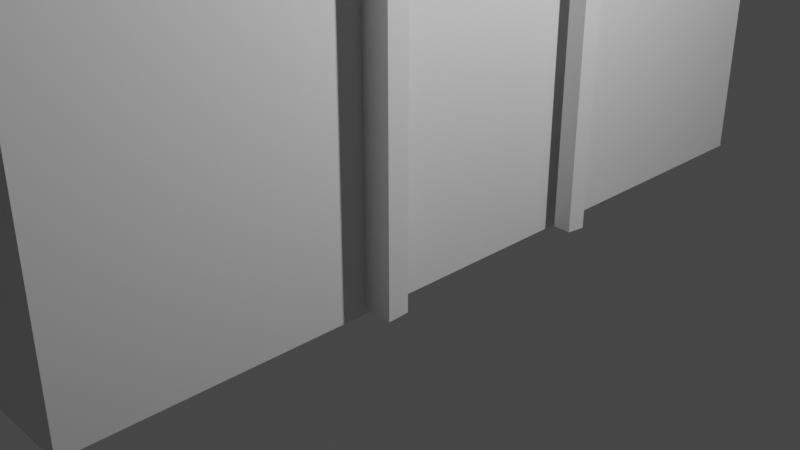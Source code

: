 # Source: PackCasas.blend  (saved by Blender 3.1.7; exported with 4.5.12 LTS)
import bpy
from mathutils import Matrix  # noqa: F401  (used for matrix-valued properties, if any)

bpy.ops.wm.read_factory_settings(use_empty=True)
scene = bpy.context.scene
scene.name = 'Scene'

# ---- collections
col_collection = bpy.data.collections.new('Collection'); scene.collection.children.link(col_collection)

# ---- materials (node trees are filled in below, after node groups)
mat_material = bpy.data.materials.new('Material')
mat_material.alpha_threshold = 0.0
mat_material.use_transparent_shadow = False
mat_material.line_color = (0.0, 0.0, 0.0, 1.0)

# ---- material node trees
mat_material.use_nodes = True; mat_material.node_tree.nodes.clear()
_N = mat_material.node_tree.nodes; _L = mat_material.node_tree.links
n0 = _N.new('ShaderNodeOutputMaterial'); n0.name = 'Material Output'; n0.location = (300, 300)
n1 = _N.new('ShaderNodeBsdfPrincipled'); n1.name = 'Principled BSDF'; n1.location = (10, 300)
n1.distribution = 'GGX'
n1.subsurface_method = 'RANDOM_WALK_SKIN'
n1.inputs[2].default_value = 0.4
n1.inputs[3].default_value = 1.45
n1.inputs[27].default_value = (0.0, 0.0, 0.0, 1.0)
n1.inputs[28].default_value = 1.0
_L.new(n1.outputs[0], n0.inputs[0])
n0.is_active_output = True

# ---- world
world_world = bpy.data.worlds.new('World'); scene.world = world_world
world_world.use_nodes = True; world_world.node_tree.nodes.clear()
_N = world_world.node_tree.nodes; _L = world_world.node_tree.links
n0 = _N.new('ShaderNodeOutputWorld'); n0.name = 'World Output'; n0.location = (300, 300)
n1 = _N.new('ShaderNodeBackground'); n1.name = 'Background'; n1.location = (10, 300)
n1.inputs[0].default_value = (0.05088, 0.05088, 0.05088, 1.0)
_L.new(n1.outputs[0], n0.inputs[0])
n0.is_active_output = True
world_world.color = (0.05088, 0.05088, 0.05088)
world_world.use_sun_shadow = False
world_world.sun_shadow_jitter_overblur = 0.0

# ---- cameras
cam_camera = bpy.data.cameras.new('Camera')
cam_camera.clip_end = 100.0
cam_camera.ortho_scale = 7.314

# ---- lights
light_light = bpy.data.lights.new('Light', 'POINT')
light_light.transmission_factor = 0.0
light_light.energy = 1000.0
light_light.shadow_soft_size = 0.1
light_light.shadow_maximum_resolution = 0.006
light_light.use_absolute_resolution = True

# ---- meshes
me_casasuburbana1 = bpy.data.meshes.new('CasaSuburbana1')
me_casasuburbana1.from_pydata([(1.0, 4.343, 17.07), (1.0, 4.343, -0.1289), (1.0, -4.343, 17.07), (1.0, -4.343, -0.1289), (-4.314, 4.343, 17.07), (-4.314, 4.343, -0.1289), (-4.314, -4.343, 17.07), (-4.314, -4.343, -0.1289), (1.798, -6.363, 17.07), (-4.436, -6.363, 17.07), (1.798, 6.252, 17.07), (-4.436, 6.252, 17.07), (1.798, -0.05524, 25.18), (-16.23, 12.58, -0.5352), (-16.23, -20.77, 16.88), (-16.23, -20.77, -0.5352), (-16.23, 12.58, 16.88), (-4.26, -20.77, -0.5352), (-4.26, -20.77, 16.88), (-4.26, 12.58, -0.5352), (-4.26, 12.58, 16.88), (-17.18, 15.21, 16.88), (-3.317, 15.21, 16.88), (-17.18, -23.39, 16.88), (-3.317, -23.39, 16.88), (-10.25, -4.091, 30.88), (-10.12, -0.05524, 25.18), (-10.12, 6.252, 17.07), (-10.12, -6.363, 17.07), (0.5076, -7.286, 6.726), (-4.344, -7.286, 10.96), (0.5077, -20.68, 6.726), (-4.344, -20.68, 10.96), (-4.354, -7.286, 6.726), (-3.107, -11.23, 6.903), (-4.354, -20.68, 6.726), (-3.107, -11.23, -0.3938), (-3.107, -9.926, -0.3938), (-3.107, -9.926, 6.903), (-1.807, -11.23, -0.3938), (-1.807, -11.23, 6.903), (-1.807, -9.926, -0.3938), (-1.807, -9.926, 6.903), (-3.107, -19.15, 6.903), (-3.107, -19.15, -0.3938), (-3.107, -17.85, -0.3938), (-3.107, -17.85, 6.903), (-1.807, -19.15, -0.3938), (-1.807, -19.15, 6.903), (-1.807, -17.85, -0.3938), (-1.807, -17.85, 6.903), (-4.227, -17.26, 1.196), (-4.227, -17.26, 6.089), (-4.227, -12.36, 1.196), (-4.227, -12.36, 6.089), (-3.889, -17.26, 1.196), (-3.889, -17.26, 6.089), (-3.889, -12.36, 1.196), (-3.889, -12.36, 6.089), (-3.889, -12.77, 5.684), (-3.889, -12.77, 1.601), (-3.889, -16.85, 1.601), (-3.889, -16.85, 5.684), (-4.076, -12.77, 5.684), (-4.076, -12.77, 1.601), (-4.076, -16.85, 1.601), (-4.076, -16.85, 5.684), (1.134, -2.46, 11.34), (1.134, -2.46, 16.23), (1.134, 2.432, 11.34), (1.134, 2.432, 16.23), (1.471, -2.46, 11.34), (1.471, -2.46, 16.23), (1.471, 2.432, 11.34), (1.471, 2.432, 16.23), (1.471, 2.027, 15.83), (1.471, 2.027, 11.75), (1.471, -2.055, 11.75), (1.471, -2.055, 15.83), (1.284, 2.027, 15.83), (1.284, 2.027, 11.75), (1.284, -2.055, 11.75), (1.284, -2.055, 15.83), (1.137, -3.06, 9.305), (1.137, -3.06, 11.3), (1.137, 3.06, 9.305), (1.137, 3.06, 11.3), (2.141, -3.06, 9.305), (3.137, -3.06, 11.3), (2.141, 3.06, 9.305), (3.137, 3.06, 11.3), (1.137, 3.06, 8.547), (1.137, -3.06, 8.547), (2.141, 3.06, 8.547), (2.141, -3.06, 8.547), (1.137, 3.842, 11.3), (1.137, 3.842, 9.305), (1.146, 3.842, 9.305), (2.141, 3.842, 11.3), (1.137, -3.753, 9.305), (1.137, -3.753, 11.3), (2.62, -3.753, 11.3), (1.624, -3.753, 9.305), (0.9695, -1.347, -0.07904), (0.9695, -1.347, 4.814), (0.9695, 1.319, -0.07904), (0.9695, 1.319, 4.814), (1.307, -1.347, -0.07904), (1.307, -1.347, 4.814), (1.307, 1.319, -0.07904), (1.307, 1.319, 4.814), (1.307, 1.098, 4.408), (1.307, 1.098, -0.05482), (1.307, -1.126, -0.06913), (1.307, -1.126, 4.408), (1.12, 1.098, 4.408), (1.12, 1.098, -0.05482), (1.12, -1.126, -0.06913), (1.12, -1.126, 4.408), (1.045, -0.2718, 11.26), (1.045, -0.2718, 15.97), (1.045, 0.2718, 11.26), (1.045, 0.2718, 15.97), (1.361, -0.2718, 11.26), (1.361, -0.2718, 15.97), (1.361, 0.2718, 11.26), (1.361, 0.2718, 15.97), (1.045, 2.356, 13.35), (1.045, -2.356, 13.35), (1.045, 2.356, 13.89), (1.045, -2.356, 13.89), (1.361, 2.356, 13.35), (1.361, -2.356, 13.35), (1.361, 2.356, 13.89), (1.361, -2.356, 13.89), (-4.328, -15.03, 1.318), (-4.328, -15.03, 6.031), (-4.328, -14.48, 1.318), (-4.328, -14.48, 6.031), (-4.012, -15.03, 1.318), (-4.012, -15.03, 6.031), (-4.012, -14.48, 1.318), (-4.012, -14.48, 6.031), (-4.328, -12.4, 3.403), (-4.328, -17.11, 3.403), (-4.328, -12.4, 3.946), (-4.328, -17.11, 3.946), (-4.012, -12.4, 3.403), (-4.012, -17.11, 3.403), (-4.012, -12.4, 3.946), (-4.012, -17.11, 3.946), (-4.227, -18.93, 11.73), (-4.227, -18.93, 15.87), (-4.227, -14.78, 11.73), (-4.227, -14.78, 15.87), (-3.889, -18.93, 11.73), (-3.889, -18.93, 15.87), (-3.889, -14.78, 11.73), (-3.889, -14.78, 15.87), (-3.889, -15.13, 15.53), (-3.889, -15.13, 12.07), (-3.889, -18.58, 12.07), (-3.889, -18.58, 15.53), (-4.076, -15.13, 15.53), (-4.076, -15.13, 12.07), (-4.076, -18.58, 12.07), (-4.076, -18.58, 15.53), (-4.328, -17.04, 11.83), (-4.328, -17.04, 15.82), (-4.328, -16.58, 11.83), (-4.328, -16.58, 15.82), (-4.012, -17.04, 11.83), (-4.012, -17.04, 15.82), (-4.012, -16.58, 11.83), (-4.012, -16.58, 15.82), (-4.328, -14.81, 13.6), (-4.328, -18.8, 13.6), (-4.328, -14.81, 14.06), (-4.328, -18.8, 14.06), (-4.012, -14.81, 13.6), (-4.012, -18.8, 13.6), (-4.012, -14.81, 14.06), (-4.012, -18.8, 14.06), (-4.227, -12.14, 11.73), (-4.227, -12.14, 15.87), (-4.227, -7.993, 11.73), (-4.227, -7.993, 15.87), (-3.889, -12.14, 11.73), (-3.889, -12.14, 15.87), (-3.889, -7.993, 11.73), (-3.889, -7.993, 15.87), (-3.889, -8.337, 15.53), (-3.889, -8.337, 12.07), (-3.889, -11.79, 12.07), (-3.889, -11.79, 15.53), (-4.076, -8.337, 15.53), (-4.076, -8.337, 12.07), (-4.076, -11.79, 12.07), (-4.076, -11.79, 15.53), (-4.328, -10.25, 11.83), (-4.328, -10.25, 15.82), (-4.328, -9.788, 11.83), (-4.328, -9.788, 15.82), (-4.012, -10.25, 11.83), (-4.012, -10.25, 15.82), (-4.012, -9.788, 11.83), (-4.012, -9.788, 15.82), (-4.328, -8.023, 13.6), (-4.328, -12.01, 13.6), (-4.328, -8.023, 14.06), (-4.328, -12.01, 14.06), (-4.012, -8.023, 13.6), (-4.012, -12.01, 13.6), (-4.012, -8.023, 14.06), (-4.012, -12.01, 14.06), (-2.644, -9.857, 19.48), (-2.644, -12.63, 16.17), (-2.644, -19.59, 16.17), (-2.644, -16.82, 19.48), (-2.644, -14.05, 16.17), (-2.644, -7.086, 16.17), (-7.164, -9.857, 19.48), (-7.164, -7.086, 16.17), (-7.164, -12.63, 16.17), (-7.164, -16.82, 19.48), (-7.164, -19.59, 16.17), (-7.164, -14.05, 16.17), (-11.82, 4.329, 22.56), (-11.82, 4.329, 27.61), (-11.82, 6.329, 22.56), (-11.82, 6.329, 27.61), (-9.816, 4.329, 22.56), (-9.816, 4.329, 27.61), (-9.816, 6.329, 22.56), (-9.816, 6.329, 27.61), (-12.22, 3.926, 27.61), (-12.22, 6.732, 27.61), (-9.413, 6.732, 27.61), (-9.413, 3.926, 27.61), (-12.22, 3.926, 29.97), (-12.22, 6.732, 29.97), (-9.413, 6.732, 29.97), (-9.413, 3.926, 29.97)], [], [(0, 4, 11, 10), (3, 2, 6, 7), (5, 1, 3, 7), (1, 0, 2, 3), (5, 4, 0, 1), (12, 26, 28, 8), (6, 2, 8, 9), (4, 6, 9, 11), (2, 0, 10, 8), (13, 16, 20, 19), (10, 27, 26, 12), (8, 28, 27, 10), (19, 20, 18, 17), (17, 18, 14, 15), (18, 20, 22, 24), (23, 24, 25), (14, 18, 24, 23), (20, 16, 21, 22), (16, 14, 23, 21), (29, 30, 32, 31), (24, 22, 25), (22, 21, 25), (12, 8, 10), (31, 32, 35), (33, 30, 29), (31, 35, 33, 29), (36, 34, 38, 37), (37, 38, 42, 41), (41, 42, 40, 39), (39, 40, 34, 36), (37, 41, 39, 36), (42, 38, 34, 40), (44, 43, 46, 45), (45, 46, 50, 49), (49, 50, 48, 47), (47, 48, 43, 44), (45, 49, 47, 44), (50, 46, 43, 48), (53, 54, 58, 57), (55, 57, 60, 61), (55, 56, 52, 51), (53, 57, 55, 51), (58, 54, 52, 56), (59, 62, 66, 63), (58, 56, 62, 59), (57, 58, 59, 60), (56, 55, 61, 62), (60, 59, 63, 64), (62, 61, 65, 66), (61, 60, 64, 65), (69, 70, 74, 73), (71, 73, 76, 77), (71, 72, 68, 67), (69, 73, 71, 67), (74, 70, 68, 72), (75, 78, 82, 79), (74, 72, 78, 75), (73, 74, 75, 76), (72, 71, 77, 78), (76, 75, 79, 80), (78, 77, 81, 82), (77, 76, 80, 81), (90, 89, 97, 98), (89, 90, 88, 87), (87, 83, 92, 94), (90, 86, 84, 88), (91, 93, 94, 92), (85, 89, 93, 91), (89, 87, 94, 93), (96, 95, 98, 97), (89, 85, 96, 97), (86, 90, 98, 95), (102, 101, 100, 99), (83, 87, 102, 99), (88, 84, 100, 101), (87, 88, 101, 102), (105, 106, 110, 109), (217, 219, 218), (107, 108, 104, 103), (110, 106, 104, 108), (111, 114, 118, 115), (110, 108, 114, 111), (109, 110, 111, 112), (108, 107, 113, 114), (112, 111, 115, 116), (114, 113, 117, 118), (121, 122, 126, 125), (125, 126, 124, 123), (123, 124, 120, 119), (129, 130, 134, 133), (133, 134, 132, 131), (131, 132, 128, 127), (137, 138, 142, 141), (141, 142, 140, 139), (139, 140, 136, 135), (145, 146, 150, 149), (149, 150, 148, 147), (147, 148, 144, 143), (153, 154, 158, 157), (155, 157, 160, 161), (155, 156, 152, 151), (153, 157, 155, 151), (158, 154, 152, 156), (159, 162, 166, 163), (158, 156, 162, 159), (157, 158, 159, 160), (156, 155, 161, 162), (160, 159, 163, 164), (162, 161, 165, 166), (161, 160, 164, 165), (169, 170, 174, 173), (173, 174, 172, 171), (171, 172, 168, 167), (177, 178, 182, 181), (181, 182, 180, 179), (179, 180, 176, 175), (185, 186, 190, 189), (187, 189, 192, 193), (187, 188, 184, 183), (185, 189, 187, 183), (190, 186, 184, 188), (191, 194, 198, 195), (190, 188, 194, 191), (189, 190, 191, 192), (188, 187, 193, 194), (192, 191, 195, 196), (194, 193, 197, 198), (193, 192, 196, 197), (201, 202, 206, 205), (205, 206, 204, 203), (203, 204, 200, 199), (209, 210, 214, 213), (213, 214, 212, 211), (211, 212, 208, 207), (216, 220, 215), (215, 221, 223, 216), (217, 225, 226, 219), (216, 223, 222, 220), (219, 226, 224, 218), (218, 224, 225, 217), (220, 222, 221, 215), (229, 230, 234, 233), (233, 234, 232, 231), (231, 232, 228, 227), (229, 233, 231, 227), (234, 230, 236, 237), (238, 237, 241, 242), (232, 234, 237, 238), (230, 228, 235, 236), (228, 232, 238, 235), (241, 240, 239, 242), (235, 238, 242, 239), (237, 236, 240, 241)])
_uv = me_casasuburbana1.uv_layers.new(name='UVMap')
_uv.uv.foreach_set('vector', [0.625, 0.5, 0.625, 0.25, 0.625, 0.25, 0.625, 0.5, 0.375, 0.75, 0.625, 0.75, 0.625, 1.0, 0.375, 1.0, 0.125, 0.5, 0.375, 0.5, 0.375, 0.75, 0.125, 0.75, 0.375, 0.5, 0.625, 0.5, 0.625, 0.75, 0.375, 0.75, 0.375, 0.25, 0.625, 0.25, 0.625, 0.5, 0.375, 0.5, 0.0, 0.0, 0.0, 0.0, 0.0, 0.0, 0.0, 0.0, 0.625, 1.0, 0.625, 0.75, 0.625, 0.75, 0.625, 1.0, 0.625, 0.25, 0.625, 0.0, 0.625, 0.0, 0.625, 0.25, 0.625, 0.75, 0.625, 0.5, 0.625, 0.5, 0.625, 0.75, 0.375, 0.0, 0.625, 0.0, 0.625, 0.25, 0.375, 0.25, 0.0, 0.0, 0.0, 0.0, 0.0, 0.0, 0.0, 0.0, 0.625, 0.75, 0.625, 0.75, 0.625, 0.5, 0.625, 0.5, 0.375, 0.5, 0.625, 0.5, 0.625, 0.75, 0.375, 0.75, 0.375, 0.75, 0.625, 0.75, 0.625, 1.0, 0.375, 1.0, 0.625, 0.75, 0.625, 0.5, 0.625, 0.5, 0.625, 0.75, 0.625, 1.0, 0.625, 0.75, 0.625, 1.0, 0.625, 1.0, 0.625, 0.75, 0.625, 0.75, 0.625, 1.0, 0.625, 0.25, 0.625, 0.0, 0.625, 0.0, 0.625, 0.25, 0.625, 0.5, 0.625, 0.25, 0.625, 0.25, 0.625, 0.5, 0.375, 0.0, 0.625, 0.0, 0.625, 0.25, 0.375, 0.25, 0.625, 0.75, 0.625, 0.5, 0.625, 0.75, 0.625, 0.25, 0.625, 0.0, 0.625, 0.25, 0.0, 0.0, 0.0, 0.0, 0.0, 0.0, 0.375, 0.25, 0.625, 0.5, 0.375, 0.5, 0.375, 0.75, 0.625, 1.0, 0.375, 1.0, 0.125, 0.5, 0.375, 0.5, 0.375, 0.75, 0.125, 0.75, 0.375, 0.0, 0.625, 0.0, 0.625, 0.25, 0.375, 0.25, 0.375, 0.25, 0.625, 0.25, 0.625, 0.5, 0.375, 0.5, 0.375, 0.5, 0.625, 0.5, 0.625, 0.75, 0.375, 0.75, 0.375, 0.75, 0.625, 0.75, 0.625, 1.0, 0.375, 1.0, 0.125, 0.5, 0.375, 0.5, 0.375, 0.75, 0.125, 0.75, 0.625, 0.5, 0.875, 0.5, 0.875, 0.75, 0.625, 0.75, 0.375, 0.0, 0.625, 0.0, 0.625, 0.25, 0.375, 0.25, 0.375, 0.25, 0.625, 0.25, 0.625, 0.5, 0.375, 0.5, 0.375, 0.5, 0.625, 0.5, 0.625, 0.75, 0.375, 0.75, 0.375, 0.75, 0.625, 0.75, 0.625, 1.0, 0.375, 1.0, 0.125, 0.5, 0.375, 0.5, 0.375, 0.75, 0.125, 0.75, 0.625, 0.5, 0.875, 0.5, 0.875, 0.75, 0.625, 0.75, 0.375, 0.25, 0.625, 0.25, 0.625, 0.5, 0.375, 0.5, 0.375, 0.75, 0.375, 0.5, 0.375, 0.5, 0.375, 0.75, 0.375, 0.75, 0.625, 0.75, 0.625, 1.0, 0.375, 1.0, 0.125, 0.5, 0.375, 0.5, 0.375, 0.75, 0.125, 0.75, 0.625, 0.5, 0.875, 0.5, 0.875, 0.75, 0.625, 0.75, 0.625, 0.5, 0.625, 0.75, 0.625, 0.75, 0.625, 0.5, 0.625, 0.5, 0.625, 0.75, 0.625, 0.75, 0.625, 0.5, 0.375, 0.5, 0.625, 0.5, 0.625, 0.5, 0.375, 0.5, 0.625, 0.75, 0.375, 0.75, 0.375, 0.75, 0.625, 0.75, 0.375, 0.5, 0.625, 0.5, 0.625, 0.5, 0.375, 0.5, 0.625, 0.75, 0.375, 0.75, 0.375, 0.75, 0.625, 0.75, 0.375, 0.75, 0.375, 0.5, 0.375, 0.5, 0.375, 0.75, 0.375, 0.25, 0.625, 0.25, 0.625, 0.5, 0.375, 0.5, 0.375, 0.75, 0.375, 0.5, 0.375, 0.5, 0.375, 0.75, 0.375, 0.75, 0.625, 0.75, 0.625, 1.0, 0.375, 1.0, 0.125, 0.5, 0.375, 0.5, 0.375, 0.75, 0.125, 0.75, 0.625, 0.5, 0.875, 0.5, 0.875, 0.75, 0.625, 0.75, 0.625, 0.5, 0.625, 0.75, 0.625, 0.75, 0.625, 0.5, 0.625, 0.5, 0.625, 0.75, 0.625, 0.75, 0.625, 0.5, 0.375, 0.5, 0.625, 0.5, 0.625, 0.5, 0.375, 0.5, 0.625, 0.75, 0.375, 0.75, 0.375, 0.75, 0.625, 0.75, 0.375, 0.5, 0.625, 0.5, 0.625, 0.5, 0.375, 0.5, 0.625, 0.75, 0.375, 0.75, 0.375, 0.75, 0.625, 0.75, 0.375, 0.75, 0.375, 0.5, 0.375, 0.5, 0.375, 0.75, 0.625, 0.5, 0.375, 0.5, 0.375, 0.5, 0.625, 0.5, 0.375, 0.5, 0.625, 0.5, 0.625, 0.75, 0.375, 0.75, 0.375, 0.75, 0.375, 1.0, 0.375, 1.0, 0.375, 0.75, 0.625, 0.5, 0.875, 0.5, 0.875, 0.75, 0.625, 0.75, 0.125, 0.5, 0.375, 0.5, 0.375, 0.75, 0.125, 0.75, 0.375, 0.25, 0.375, 0.5, 0.375, 0.5, 0.375, 0.25, 0.375, 0.5, 0.375, 0.75, 0.375, 0.75, 0.375, 0.5, 0.375, 0.25, 0.625, 0.25, 0.625, 0.5, 0.375, 0.5, 0.375, 0.5, 0.375, 0.25, 0.375, 0.25, 0.375, 0.5, 0.875, 0.5, 0.625, 0.5, 0.625, 0.5, 0.875, 0.5, 0.375, 0.75, 0.625, 0.75, 0.625, 1.0, 0.375, 1.0, 0.375, 1.0, 0.375, 0.75, 0.375, 0.75, 0.375, 1.0, 0.625, 0.75, 0.875, 0.75, 0.875, 0.75, 0.625, 0.75, 0.375, 0.75, 0.625, 0.75, 0.625, 0.75, 0.375, 0.75, 0.375, 0.25, 0.625, 0.25, 0.625, 0.5, 0.375, 0.5, 0.375, 0.75, 0.375, 0.5, 0.375, 0.75, 0.375, 0.75, 0.625, 0.75, 0.625, 1.0, 0.375, 1.0, 0.625, 0.5, 0.875, 0.5, 0.875, 0.75, 0.625, 0.75, 0.625, 0.5, 0.625, 0.75, 0.625, 0.75, 0.625, 0.5, 0.625, 0.5, 0.625, 0.75, 0.625, 0.75, 0.625, 0.5, 0.375, 0.5, 0.625, 0.5, 0.625, 0.5, 0.375, 0.5, 0.625, 0.75, 0.375, 0.75, 0.375, 0.75, 0.625, 0.75, 0.375, 0.5, 0.625, 0.5, 0.625, 0.5, 0.375, 0.5, 0.625, 0.75, 0.375, 0.75, 0.375, 0.75, 0.625, 0.75, 0.375, 0.25, 0.625, 0.25, 0.625, 0.5, 0.375, 0.5, 0.375, 0.5, 0.625, 0.5, 0.625, 0.75, 0.375, 0.75, 0.375, 0.75, 0.625, 0.75, 0.625, 1.0, 0.375, 1.0, 0.375, 0.25, 0.625, 0.25, 0.625, 0.5, 0.375, 0.5, 0.375, 0.5, 0.625, 0.5, 0.625, 0.75, 0.375, 0.75, 0.375, 0.75, 0.625, 0.75, 0.625, 1.0, 0.375, 1.0, 0.375, 0.25, 0.625, 0.25, 0.625, 0.5, 0.375, 0.5, 0.375, 0.5, 0.625, 0.5, 0.625, 0.75, 0.375, 0.75, 0.375, 0.75, 0.625, 0.75, 0.625, 1.0, 0.375, 1.0, 0.375, 0.25, 0.625, 0.25, 0.625, 0.5, 0.375, 0.5, 0.375, 0.5, 0.625, 0.5, 0.625, 0.75, 0.375, 0.75, 0.375, 0.75, 0.625, 0.75, 0.625, 1.0, 0.375, 1.0, 0.375, 0.25, 0.625, 0.25, 0.625, 0.5, 0.375, 0.5, 0.375, 0.75, 0.375, 0.5, 0.375, 0.5, 0.375, 0.75, 0.375, 0.75, 0.625, 0.75, 0.625, 1.0, 0.375, 1.0, 0.125, 0.5, 0.375, 0.5, 0.375, 0.75, 0.125, 0.75, 0.625, 0.5, 0.875, 0.5, 0.875, 0.75, 0.625, 0.75, 0.625, 0.5, 0.625, 0.75, 0.625, 0.75, 0.625, 0.5, 0.625, 0.5, 0.625, 0.75, 0.625, 0.75, 0.625, 0.5, 0.375, 0.5, 0.625, 0.5, 0.625, 0.5, 0.375, 0.5, 0.625, 0.75, 0.375, 0.75, 0.375, 0.75, 0.625, 0.75, 0.375, 0.5, 0.625, 0.5, 0.625, 0.5, 0.375, 0.5, 0.625, 0.75, 0.375, 0.75, 0.375, 0.75, 0.625, 0.75, 0.375, 0.75, 0.375, 0.5, 0.375, 0.5, 0.375, 0.75, 0.375, 0.25, 0.625, 0.25, 0.625, 0.5, 0.375, 0.5, 0.375, 0.5, 0.625, 0.5, 0.625, 0.75, 0.375, 0.75, 0.375, 0.75, 0.625, 0.75, 0.625, 1.0, 0.375, 1.0, 0.375, 0.25, 0.625, 0.25, 0.625, 0.5, 0.375, 0.5, 0.375, 0.5, 0.625, 0.5, 0.625, 0.75, 0.375, 0.75, 0.375, 0.75, 0.625, 0.75, 0.625, 1.0, 0.375, 1.0, 0.375, 0.25, 0.625, 0.25, 0.625, 0.5, 0.375, 0.5, 0.375, 0.75, 0.375, 0.5, 0.375, 0.5, 0.375, 0.75, 0.375, 0.75, 0.625, 0.75, 0.625, 1.0, 0.375, 1.0, 0.125, 0.5, 0.375, 0.5, 0.375, 0.75, 0.125, 0.75, 0.625, 0.5, 0.875, 0.5, 0.875, 0.75, 0.625, 0.75, 0.625, 0.5, 0.625, 0.75, 0.625, 0.75, 0.625, 0.5, 0.625, 0.5, 0.625, 0.75, 0.625, 0.75, 0.625, 0.5, 0.375, 0.5, 0.625, 0.5, 0.625, 0.5, 0.375, 0.5, 0.625, 0.75, 0.375, 0.75, 0.375, 0.75, 0.625, 0.75, 0.375, 0.5, 0.625, 0.5, 0.625, 0.5, 0.375, 0.5, 0.625, 0.75, 0.375, 0.75, 0.375, 0.75, 0.625, 0.75, 0.375, 0.75, 0.375, 0.5, 0.375, 0.5, 0.375, 0.75, 0.375, 0.25, 0.625, 0.25, 0.625, 0.5, 0.375, 0.5, 0.375, 0.5, 0.625, 0.5, 0.625, 0.75, 0.375, 0.75, 0.375, 0.75, 0.625, 0.75, 0.625, 1.0, 0.375, 1.0, 0.375, 0.25, 0.625, 0.25, 0.625, 0.5, 0.375, 0.5, 0.375, 0.5, 0.625, 0.5, 0.625, 0.75, 0.375, 0.75, 0.375, 0.75, 0.625, 0.75, 0.625, 1.0, 0.375, 1.0, 0.375, 0.75, 0.375, 0.5, 0.375, 0.75, 0.375, 0.75, 0.375, 0.75, 0.375, 0.75, 0.375, 0.75, 0.375, 0.75, 0.375, 0.75, 0.375, 0.5, 0.375, 0.5, 0.375, 0.75, 0.375, 0.75, 0.375, 0.5, 0.375, 0.5, 0.375, 0.5, 0.375, 0.5, 0.375, 0.75, 0.375, 0.75, 0.375, 0.75, 0.375, 0.75, 0.375, 0.75, 0.375, 0.75, 0.375, 0.5, 0.375, 0.5, 0.375, 0.75, 0.375, 0.75, 0.375, 0.25, 0.625, 0.25, 0.625, 0.5, 0.375, 0.5, 0.375, 0.5, 0.625, 0.5, 0.625, 0.75, 0.375, 0.75, 0.375, 0.75, 0.625, 0.75, 0.625, 1.0, 0.375, 1.0, 0.125, 0.5, 0.375, 0.5, 0.375, 0.75, 0.125, 0.75, 0.625, 0.5, 0.625, 0.25, 0.625, 0.25, 0.625, 0.5, 0.625, 0.75, 0.625, 0.5, 0.625, 0.5, 0.625, 0.75, 0.625, 0.75, 0.625, 0.5, 0.625, 0.5, 0.625, 0.75, 0.625, 0.25, 0.625, 0.0, 0.625, 0.0, 0.625, 0.25, 0.625, 1.0, 0.625, 0.75, 0.625, 0.75, 0.625, 1.0, 0.625, 0.5, 0.875, 0.5, 0.875, 0.75, 0.625, 0.75, 0.625, 1.0, 0.625, 0.75, 0.625, 0.75, 0.625, 1.0, 0.625, 0.5, 0.625, 0.25, 0.625, 0.25, 0.625, 0.5])
me_casasuburbana1.materials.append(mat_material)
me_casasuburbana1.use_remesh_preserve_volume = False
me_casasuburbana1.use_remesh_preserve_attributes = False
me_casasuburbana1.use_mirror_vertex_groups = False
me_casasuburbana1.update()
me_casasuburbana2 = bpy.data.meshes.new('CasaSuburbana2')
me_casasuburbana2.from_pydata([(-15.14, -43.53, 10.73), (-15.14, -27.45, -0.1474), (-15.14, -27.45, 10.73), (-4.265, -43.53, -0.1474), (-4.265, -43.53, 10.73), (-4.265, -27.45, -0.1474), (-4.265, -27.45, 10.73), (-3.751, -37.36, -0.06174), (-3.751, -37.36, 4.806), (-3.751, -34.17, -0.06174), (-3.751, -34.17, 4.806), (-3.428, -37.36, -0.06174), (-3.428, -37.36, 4.806), (-3.428, -34.17, -0.06174), (-3.428, -34.17, 4.806), (-3.428, -34.4, 4.464), (-3.428, -34.4, -0.05215), (-3.428, -37.13, -0.05864), (-3.428, -37.13, 4.464), (-3.64, -34.4, 4.464), (-3.64, -34.4, -0.05215), (-3.64, -37.13, -0.05864), (-3.64, -37.13, 4.464), (-4.464, -33.03, 3.53), (-4.464, -33.03, 7.986), (-4.464, -28.57, 3.53), (-4.464, -28.57, 7.986), (-3.883, -33.03, 3.53), (-3.883, -33.03, 7.986), (-3.883, -28.57, 3.53), (-3.883, -28.57, 7.986), (-3.883, -28.89, 7.672), (-3.883, -28.89, 3.844), (-3.883, -32.72, 3.844), (-3.883, -32.72, 7.672), (-4.21, -28.89, 7.672), (-4.21, -28.89, 3.844), (-4.21, -32.72, 3.844), (-4.21, -32.72, 7.672), (-15.14, -54.96, -0.1474), (-15.14, -54.96, 10.73), (-4.265, -54.96, 10.73), (-4.265, -54.96, -0.1474), (0.7144, -43.53, 10.73), (0.7144, -43.53, -0.1474), (0.7144, -54.96, 10.73), (0.7144, -54.96, -0.1474), (-4.314, -31.04, 3.714), (-4.314, -31.04, 7.971), (-4.314, -30.56, 3.714), (-4.314, -30.56, 7.971), (-4.033, -31.04, 3.714), (-4.033, -31.04, 7.971), (-4.033, -30.56, 3.714), (-4.033, -30.56, 7.971), (-4.314, -28.67, 5.605), (-4.314, -32.93, 5.605), (-4.314, -28.67, 6.08), (-4.314, -32.93, 6.08), (-4.033, -28.67, 5.605), (-4.033, -32.93, 5.605), (-4.033, -28.67, 6.08), (-4.033, -32.93, 6.08), (-4.464, -42.99, 3.53), (-4.464, -42.99, 7.986), (-4.464, -38.53, 3.53), (-4.464, -38.53, 7.986), (-3.883, -42.99, 3.53), (-3.883, -42.99, 7.986), (-3.883, -38.53, 3.53), (-3.883, -38.53, 7.986), (-3.883, -38.85, 7.672), (-3.883, -38.85, 3.844), (-3.883, -42.67, 3.844), (-3.883, -42.67, 7.672), (-4.21, -38.85, 7.672), (-4.21, -38.85, 3.844), (-4.21, -42.67, 3.844), (-4.21, -42.67, 7.672), (-4.314, -40.99, 3.714), (-4.314, -40.99, 7.971), (-4.314, -40.52, 3.714), (-4.314, -40.52, 7.971), (-4.033, -40.99, 3.714), (-4.033, -40.99, 7.971), (-4.033, -40.52, 3.714), (-4.033, -40.52, 7.971), (-4.314, -38.63, 5.605), (-4.314, -42.88, 5.605), (-4.314, -38.63, 6.08), (-4.314, -42.88, 6.08), (-4.033, -38.63, 5.605), (-4.033, -42.88, 5.605), (-4.033, -38.63, 6.08), (-4.033, -42.88, 6.08), (-15.5, -55.94, 10.73), (-15.5, -26.93, 10.73), (-3.913, -26.93, 10.73), (-3.913, -55.94, 10.73), (-10.87, -55.94, 16.7), (-10.87, -26.93, 16.7), (-8.538, -26.93, 16.7), (-8.538, -55.94, 16.7), (-8.107, -54.54, 12.23), (-8.107, -54.54, 18.11), (-8.107, -52.54, 12.23), (-8.107, -52.54, 18.11), (-6.107, -54.54, 12.23), (-6.107, -54.54, 18.11), (-6.107, -52.54, 12.23), (-6.107, -52.54, 18.11), (-8.415, -54.85, 18.11), (-8.415, -52.23, 18.11), (-5.799, -52.23, 18.11), (-5.799, -54.85, 18.11), (-8.415, -54.85, 20.3), (-8.415, -52.23, 20.3), (-5.799, -52.23, 20.3), (-5.799, -54.85, 20.3), (1.106, -55.91, 10.72), (1.106, -42.72, 10.72), (-8.64, -42.72, 10.72), (-8.64, -49.31, 15.97), (-8.64, -55.91, 10.72), (1.106, -49.31, 15.97), (0.7144, -44.36, 9.187), (0.7144, -44.36, -0.1136), (0.7144, -54.13, 9.187), (0.7144, -54.13, -0.1136), (-1.444, -44.36, 9.187), (-1.444, -44.36, -0.1136), (-1.444, -54.13, 9.187), (-1.444, -54.13, -0.1136)], [], [(1, 2, 6, 5), (5, 6, 4, 3), (2, 0, 95, 96), (27, 28, 24, 23), (9, 10, 14, 13), (14, 12, 18, 15), (11, 12, 8, 7), (30, 28, 34, 31), (14, 10, 8, 12), (15, 18, 22, 19), (13, 14, 15, 16), (12, 11, 17, 18), (25, 26, 30, 29), (25, 29, 27, 23), (16, 15, 19, 20), (18, 17, 21, 22), (30, 26, 24, 28), (31, 34, 38, 35), (29, 30, 31, 32), (28, 27, 33, 34), (27, 29, 32, 33), (32, 31, 35, 36), (34, 33, 37, 38), (33, 32, 36, 37), (42, 41, 40, 39), (4, 41, 45, 43), (46, 44, 126, 128), (41, 42, 46, 45), (3, 4, 43, 44), (49, 50, 54, 53), (53, 54, 52, 51), (51, 52, 48, 47), (57, 58, 62, 61), (61, 62, 60, 59), (59, 60, 56, 55), (67, 68, 64, 63), (70, 68, 74, 71), (65, 66, 70, 69), (65, 69, 67, 63), (70, 66, 64, 68), (71, 74, 78, 75), (69, 70, 71, 72), (68, 67, 73, 74), (67, 69, 72, 73), (72, 71, 75, 76), (74, 73, 77, 78), (73, 72, 76, 77), (81, 82, 86, 85), (85, 86, 84, 83), (83, 84, 80, 79), (81, 85, 83, 79), (86, 82, 80, 84), (89, 90, 94, 93), (93, 94, 92, 91), (91, 92, 88, 87), (89, 93, 91, 87), (94, 90, 88, 92), (98, 97, 101, 102), (6, 2, 96, 97), (4, 6, 97, 98), (101, 100, 99, 102), (95, 98, 102, 99), (97, 96, 100, 101), (105, 106, 110, 109), (109, 110, 108, 107), (107, 108, 104, 103), (105, 109, 107, 103), (108, 110, 113, 114), (111, 114, 118, 115), (106, 104, 111, 112), (104, 108, 114, 111), (110, 106, 112, 113), (117, 116, 115, 118), (113, 112, 116, 117), (114, 113, 117, 118), (122, 124, 120, 121), (120, 124, 119), (123, 119, 124, 122), (45, 46, 128, 127), (43, 45, 127, 125), (44, 43, 125, 126), (130, 129, 131, 132), (127, 128, 132, 131), (125, 127, 131, 129), (126, 125, 129, 130)])
_uv = me_casasuburbana2.uv_layers.new(name='UVMap')
_uv.uv.foreach_set('vector', [0.375, 0.25, 0.625, 0.25, 0.625, 0.5, 0.375, 0.5, 0.375, 0.5, 0.625, 0.5, 0.625, 0.75, 0.375, 0.75, 0.625, 0.25, 0.625, 0.0, 0.625, 0.0, 0.625, 0.25, 0.375, 0.0, 0.625, 0.0, 0.625, 0.25, 0.375, 0.25, 0.375, 0.25, 0.625, 0.25, 0.625, 0.5, 0.375, 0.5, 0.625, 0.5, 0.625, 0.75, 0.625, 0.75, 0.625, 0.5, 0.375, 0.75, 0.625, 0.75, 0.625, 1.0, 0.375, 1.0, 0.625, 0.5, 0.625, 0.75, 0.625, 0.75, 0.625, 0.5, 0.625, 0.5, 0.875, 0.5, 0.875, 0.75, 0.625, 0.75, 0.625, 0.5, 0.625, 0.75, 0.625, 0.75, 0.625, 0.5, 0.375, 0.5, 0.625, 0.5, 0.625, 0.5, 0.375, 0.5, 0.625, 0.75, 0.375, 0.75, 0.375, 0.75, 0.625, 0.75, 0.375, 0.5, 0.625, 0.5, 0.625, 0.75, 0.375, 0.75, 0.375, 0.75, 0.625, 0.75, 0.625, 1.0, 0.375, 1.0, 0.375, 0.5, 0.625, 0.5, 0.625, 0.5, 0.375, 0.5, 0.625, 0.75, 0.375, 0.75, 0.375, 0.75, 0.625, 0.75, 0.625, 0.5, 0.875, 0.5, 0.875, 0.75, 0.625, 0.75, 0.625, 0.5, 0.625, 0.75, 0.625, 0.75, 0.625, 0.5, 0.375, 0.75, 0.625, 0.75, 0.625, 0.75, 0.375, 0.75, 0.625, 0.0, 0.375, 0.0, 0.375, 0.0, 0.625, 0.0, 0.625, 1.0, 0.625, 0.75, 0.625, 0.75, 0.625, 1.0, 0.375, 0.75, 0.625, 0.75, 0.625, 0.75, 0.375, 0.75, 0.625, 0.0, 0.375, 0.0, 0.375, 0.0, 0.625, 0.0, 0.625, 1.0, 0.625, 0.75, 0.625, 0.75, 0.625, 1.0, 0.375, 0.75, 0.625, 0.75, 0.625, 1.0, 0.375, 1.0, 0.625, 0.75, 0.625, 0.75, 0.625, 0.75, 0.625, 0.75, 0.375, 0.75, 0.375, 0.75, 0.375, 0.75, 0.375, 0.75, 0.625, 0.75, 0.375, 0.75, 0.375, 0.75, 0.625, 0.75, 0.375, 0.75, 0.625, 0.75, 0.625, 0.75, 0.375, 0.75, 0.375, 0.25, 0.625, 0.25, 0.625, 0.5, 0.375, 0.5, 0.375, 0.5, 0.625, 0.5, 0.625, 0.75, 0.375, 0.75, 0.375, 0.75, 0.625, 0.75, 0.625, 1.0, 0.375, 1.0, 0.375, 0.25, 0.625, 0.25, 0.625, 0.5, 0.375, 0.5, 0.375, 0.5, 0.625, 0.5, 0.625, 0.75, 0.375, 0.75, 0.375, 0.75, 0.625, 0.75, 0.625, 1.0, 0.375, 1.0, 0.375, 0.0, 0.625, 0.0, 0.625, 0.25, 0.375, 0.25, 0.625, 0.5, 0.625, 0.75, 0.625, 0.75, 0.625, 0.5, 0.375, 0.5, 0.625, 0.5, 0.625, 0.75, 0.375, 0.75, 0.375, 0.75, 0.625, 0.75, 0.625, 1.0, 0.375, 1.0, 0.625, 0.5, 0.875, 0.5, 0.875, 0.75, 0.625, 0.75, 0.625, 0.5, 0.625, 0.75, 0.625, 0.75, 0.625, 0.5, 0.375, 0.75, 0.625, 0.75, 0.625, 0.75, 0.375, 0.75, 0.625, 0.0, 0.375, 0.0, 0.375, 0.0, 0.625, 0.0, 0.625, 1.0, 0.625, 0.75, 0.625, 0.75, 0.625, 1.0, 0.375, 0.75, 0.625, 0.75, 0.625, 0.75, 0.375, 0.75, 0.625, 0.0, 0.375, 0.0, 0.375, 0.0, 0.625, 0.0, 0.625, 1.0, 0.625, 0.75, 0.625, 0.75, 0.625, 1.0, 0.375, 0.25, 0.625, 0.25, 0.625, 0.5, 0.375, 0.5, 0.375, 0.5, 0.625, 0.5, 0.625, 0.75, 0.375, 0.75, 0.375, 0.75, 0.625, 0.75, 0.625, 1.0, 0.375, 1.0, 0.125, 0.5, 0.375, 0.5, 0.375, 0.75, 0.125, 0.75, 0.625, 0.5, 0.875, 0.5, 0.875, 0.75, 0.625, 0.75, 0.375, 0.25, 0.625, 0.25, 0.625, 0.5, 0.375, 0.5, 0.375, 0.5, 0.625, 0.5, 0.625, 0.75, 0.375, 0.75, 0.375, 0.75, 0.625, 0.75, 0.625, 1.0, 0.375, 1.0, 0.125, 0.5, 0.375, 0.5, 0.375, 0.75, 0.125, 0.75, 0.625, 0.5, 0.875, 0.5, 0.875, 0.75, 0.625, 0.75, 0.625, 0.75, 0.625, 0.5, 0.625, 0.5, 0.625, 0.75, 0.625, 0.5, 0.625, 0.25, 0.625, 0.25, 0.625, 0.5, 0.625, 0.75, 0.625, 0.5, 0.625, 0.5, 0.625, 0.75, 0.625, 0.5, 0.875, 0.5, 0.875, 0.75, 0.625, 0.75, 0.875, 0.75, 0.625, 0.75, 0.625, 0.75, 0.875, 0.75, 0.625, 0.5, 0.625, 0.25, 0.625, 0.25, 0.625, 0.5, 0.375, 0.25, 0.625, 0.25, 0.625, 0.5, 0.375, 0.5, 0.375, 0.5, 0.625, 0.5, 0.625, 0.75, 0.375, 0.75, 0.375, 0.75, 0.625, 0.75, 0.625, 1.0, 0.375, 1.0, 0.125, 0.5, 0.375, 0.5, 0.375, 0.75, 0.125, 0.75, 0.625, 0.75, 0.625, 0.5, 0.625, 0.5, 0.625, 0.75, 0.625, 1.0, 0.625, 0.75, 0.625, 0.75, 0.625, 1.0, 0.625, 0.25, 0.625, 0.0, 0.625, 0.0, 0.625, 0.25, 0.625, 1.0, 0.625, 0.75, 0.625, 0.75, 0.625, 1.0, 0.625, 0.5, 0.625, 0.25, 0.625, 0.25, 0.625, 0.5, 0.625, 0.5, 0.875, 0.5, 0.875, 0.75, 0.625, 0.75, 0.625, 0.5, 0.625, 0.25, 0.625, 0.25, 0.625, 0.5, 0.625, 0.75, 0.625, 0.5, 0.625, 0.5, 0.625, 0.75, 0.0, 0.0, 0.0, 0.0, 0.0, 0.0, 0.0, 0.0, 0.375, 0.75, 0.375, 0.75, 0.375, 0.5, 0.0, 0.0, 0.0, 0.0, 0.0, 0.0, 0.0, 0.0, 0.625, 0.75, 0.375, 0.75, 0.375, 0.75, 0.625, 0.75, 0.625, 0.75, 0.625, 0.75, 0.625, 0.75, 0.625, 0.75, 0.375, 0.75, 0.625, 0.75, 0.625, 0.75, 0.375, 0.75, 0.375, 0.75, 0.625, 0.75, 0.625, 0.75, 0.375, 0.75, 0.625, 0.75, 0.375, 0.75, 0.375, 0.75, 0.625, 0.75, 0.625, 0.75, 0.625, 0.75, 0.625, 0.75, 0.625, 0.75, 0.375, 0.75, 0.625, 0.75, 0.625, 0.75, 0.375, 0.75])
me_casasuburbana2.use_remesh_fix_poles = True
me_casasuburbana2.use_remesh_preserve_attributes = False
me_casasuburbana2.update()
me_casasuburbana3 = bpy.data.meshes.new('CasaSuburbana3')
me_casasuburbana3.from_pydata([(-10.77, 27.03, 0.03542), (-10.77, 27.03, 2.035), (-10.77, 48.57, 0.03542), (-10.77, 48.57, 2.035), (10.77, 27.03, 0.03542), (10.77, 27.03, 2.035), (10.77, 48.57, 0.03542), (10.77, 48.57, 2.035), (10.77, 37.8, 0.03542), (10.77, 37.8, 2.035), (0.0, 48.57, 0.03542), (0.0, 48.57, 2.035), (0.0, 27.03, 0.03542), (0.0, 27.03, 2.035), (0.0, 37.8, 2.035), (-10.77, 37.8, 10.9), (-10.77, 48.57, 10.9), (10.77, 37.8, 10.9), (10.77, 27.03, 10.9), (0.0, 27.03, 10.9), (-10.77, 27.03, 10.9), (0.0, 37.8, 10.9), (0.0, 48.57, 10.9), (10.77, 36.67, 2.966), (10.77, 28.16, 2.966), (10.77, 36.67, 9.97), (10.77, 28.16, 9.97), (12.32, 35.34, 2.966), (12.32, 29.48, 2.966), (12.32, 35.34, 9.97), (12.32, 29.48, 9.97), (9.106, 46.84, 1.855), (9.106, 46.84, 11.0), (9.106, 48.22, 1.855), (9.106, 48.22, 11.0), (10.49, 46.84, 1.855), (10.49, 46.84, 11.0), (10.49, 48.22, 1.855), (10.49, 48.22, 11.0), (-12.01, 25.86, 10.9), (-12.01, 25.86, 12.9), (-12.01, 49.78, 10.9), (-12.01, 49.78, 12.9), (11.91, 25.86, 10.9), (11.91, 25.86, 12.9), (11.91, 49.78, 10.9), (11.91, 49.78, 12.9), (-0.04789, 25.86, 17.75), (-0.04789, 49.78, 17.75), (12.2, 30.64, 8.704), (12.2, 30.64, 4.919), (12.2, 34.43, 4.919), (12.2, 34.43, 8.704), (12.51, 30.64, 4.919), (12.51, 30.64, 8.704), (12.51, 34.43, 4.919), (12.51, 34.43, 8.704), (12.51, 34.07, 8.345), (12.51, 34.07, 5.278), (12.51, 31.0, 5.278), (12.51, 31.0, 8.345), (12.16, 32.75, 8.62), (12.16, 32.75, 5.155), (12.16, 32.31, 8.62), (12.16, 32.31, 5.155), (12.49, 32.31, 5.155), (12.49, 32.31, 8.62), (12.49, 32.75, 5.155), (12.49, 32.75, 8.62), (12.16, 30.8, 7.108), (12.16, 34.26, 7.108), (12.16, 30.8, 6.667), (12.16, 34.26, 6.667), (12.49, 34.26, 6.667), (12.49, 30.8, 6.667), (12.49, 34.26, 7.108), (12.49, 30.8, 7.108), (0.07537, 39.52, 8.932), (0.07537, 39.52, 2.008), (0.07537, 43.31, 2.008), (0.07537, 43.31, 8.932), (0.3822, 39.52, 2.008), (0.3822, 39.52, 8.932), (0.3822, 43.31, 2.008), (0.3822, 43.31, 8.932), (0.3822, 42.95, 8.275), (0.3822, 42.95, 2.033), (0.3822, 39.88, 2.033), (0.3822, 39.88, 8.275)], [], [(10, 11, 7, 6), (8, 9, 5, 4), (12, 13, 1, 0), (1, 13, 19, 20), (6, 7, 9, 8), (7, 11, 14, 9), (4, 5, 13, 12), (2, 3, 11, 10), (21, 15, 20, 19), (22, 16, 15, 21), (17, 21, 19, 18), (14, 11, 22, 21), (9, 14, 21, 17), (13, 5, 18, 19), (11, 3, 16, 22), (9, 17, 25, 23), (23, 25, 29, 27), (17, 18, 26, 25), (18, 5, 24, 26), (5, 9, 23, 24), (28, 27, 29, 30), (24, 23, 27, 28), (26, 24, 28, 30), (25, 26, 30, 29), (31, 32, 34, 33), (33, 34, 38, 37), (37, 38, 36, 35), (35, 36, 32, 31), (33, 37, 35, 31), (38, 34, 32, 36), (41, 42, 46, 45), (45, 46, 44, 43), (43, 44, 40, 39), (41, 45, 43, 39), (46, 42, 48), (75, 76, 74, 73), (44, 46, 48, 47), (42, 40, 47, 48), (40, 44, 47), (51, 52, 56, 55), (54, 53, 59, 60), (53, 54, 49, 50), (51, 55, 53, 50), (56, 52, 49, 54), (62, 61, 68, 67), (53, 55, 58, 59), (56, 54, 60, 57), (55, 56, 57, 58), (70, 69, 76, 75), (73, 74, 71, 72), (65, 66, 63, 64), (67, 68, 66, 65), (79, 80, 84, 83), (82, 81, 87, 88), (81, 82, 77, 78), (84, 80, 77, 82), (80, 77, 78, 79), (84, 82, 88, 85), (83, 84, 85, 86), (52, 49, 50, 51)])
_uv = me_casasuburbana3.uv_layers.new(name='UVMap')
_uv.uv.foreach_set('vector', [0.375, 0.375, 0.625, 0.375, 0.625, 0.5, 0.375, 0.5, 0.375, 0.625, 0.625, 0.625, 0.625, 0.75, 0.375, 0.75, 0.375, 0.875, 0.625, 0.875, 0.625, 1.0, 0.375, 1.0, 0.625, 1.0, 0.625, 0.875, 0.625, 0.875, 0.625, 1.0, 0.375, 0.5, 0.625, 0.5, 0.625, 0.625, 0.375, 0.625, 0.625, 0.5, 0.75, 0.5, 0.75, 0.625, 0.625, 0.625, 0.375, 0.75, 0.625, 0.75, 0.625, 0.875, 0.375, 0.875, 0.375, 0.25, 0.625, 0.25, 0.625, 0.375, 0.375, 0.375, 0.75, 0.625, 0.875, 0.625, 0.875, 0.75, 0.75, 0.75, 0.75, 0.5, 0.875, 0.5, 0.875, 0.625, 0.75, 0.625, 0.625, 0.625, 0.75, 0.625, 0.75, 0.75, 0.625, 0.75, 0.75, 0.625, 0.75, 0.5, 0.75, 0.5, 0.75, 0.625, 0.625, 0.625, 0.75, 0.625, 0.75, 0.625, 0.625, 0.625, 0.625, 0.875, 0.625, 0.75, 0.625, 0.75, 0.625, 0.875, 0.625, 0.375, 0.625, 0.25, 0.625, 0.25, 0.625, 0.375, 0.625, 0.625, 0.625, 0.625, 0.625, 0.625, 0.625, 0.625, 0.625, 0.625, 0.625, 0.625, 0.625, 0.625, 0.625, 0.625, 0.625, 0.625, 0.625, 0.75, 0.625, 0.75, 0.625, 0.625, 0.625, 0.75, 0.625, 0.75, 0.625, 0.75, 0.625, 0.75, 0.625, 0.75, 0.625, 0.625, 0.625, 0.625, 0.625, 0.75, 0.625, 0.75, 0.625, 0.625, 0.625, 0.625, 0.625, 0.75, 0.625, 0.75, 0.625, 0.625, 0.625, 0.625, 0.625, 0.75, 0.625, 0.75, 0.625, 0.75, 0.625, 0.75, 0.625, 0.75, 0.625, 0.625, 0.625, 0.75, 0.625, 0.75, 0.625, 0.625, 0.375, 0.0, 0.625, 0.0, 0.625, 0.25, 0.375, 0.25, 0.375, 0.25, 0.625, 0.25, 0.625, 0.5, 0.375, 0.5, 0.375, 0.5, 0.625, 0.5, 0.625, 0.75, 0.375, 0.75, 0.375, 0.75, 0.625, 0.75, 0.625, 1.0, 0.375, 1.0, 0.125, 0.5, 0.375, 0.5, 0.375, 0.75, 0.125, 0.75, 0.625, 0.5, 0.875, 0.5, 0.875, 0.75, 0.625, 0.75, 0.375, 0.25, 0.625, 0.25, 0.625, 0.5, 0.375, 0.5, 0.375, 0.5, 0.625, 0.5, 0.625, 0.75, 0.375, 0.75, 0.375, 0.75, 0.625, 0.75, 0.625, 1.0, 0.375, 1.0, 0.125, 0.5, 0.375, 0.5, 0.375, 0.75, 0.125, 0.75, 0.625, 0.5, 0.625, 0.25, 0.625, 0.5, 0.625, 0.5, 0.875, 0.5, 0.875, 0.75, 0.625, 0.75, 0.625, 0.75, 0.625, 0.5, 0.625, 0.5, 0.625, 0.75, 0.625, 0.25, 0.625, 0.0, 0.625, 0.0, 0.625, 0.25, 0.625, 1.0, 0.625, 0.75, 0.625, 1.0, 0.375, 0.25, 0.625, 0.25, 0.625, 0.5, 0.375, 0.5, 0.625, 0.75, 0.375, 0.75, 0.375, 0.75, 0.625, 0.75, 0.375, 0.75, 0.625, 0.75, 0.625, 1.0, 0.375, 1.0, 0.125, 0.5, 0.375, 0.5, 0.375, 0.75, 0.125, 0.75, 0.625, 0.5, 0.875, 0.5, 0.875, 0.75, 0.625, 0.75, 0.375, 0.25, 0.625, 0.25, 0.625, 0.5, 0.375, 0.5, 0.375, 0.75, 0.375, 0.5, 0.375, 0.5, 0.375, 0.75, 0.625, 0.5, 0.625, 0.75, 0.625, 0.75, 0.625, 0.5, 0.375, 0.5, 0.625, 0.5, 0.625, 0.5, 0.375, 0.5, 0.375, 0.25, 0.625, 0.25, 0.625, 0.5, 0.375, 0.5, 0.125, 0.5, 0.375, 0.5, 0.375, 0.75, 0.125, 0.75, 0.125, 0.5, 0.375, 0.5, 0.375, 0.75, 0.125, 0.75, 0.625, 0.5, 0.875, 0.5, 0.875, 0.75, 0.625, 0.75, 0.375, 0.25, 0.625, 0.25, 0.625, 0.5, 0.375, 0.5, 0.625, 0.75, 0.375, 0.75, 0.375, 0.75, 0.625, 0.75, 0.375, 0.75, 0.625, 0.75, 0.625, 1.0, 0.375, 1.0, 0.625, 0.5, 0.875, 0.5, 0.875, 0.75, 0.625, 0.75, 0.875, 0.5, 0.875, 0.75, 0.375, 1.0, 0.375, 0.25, 0.625, 0.5, 0.625, 0.75, 0.625, 0.75, 0.625, 0.5, 0.375, 0.5, 0.625, 0.5, 0.625, 0.5, 0.375, 0.5, 0.875, 0.5, 0.875, 0.75, 0.375, 1.0, 0.125, 0.5])
_ca = me_casasuburbana3.color_attributes.new('Col', 'BYTE_COLOR', 'CORNER')
_ca.data.foreach_set('color', [1.0, 1.0, 1.0, 1.0, 1.0, 1.0, 1.0, 1.0, 1.0, 1.0, 1.0, 1.0, 1.0, 1.0, 1.0, 1.0, 1.0, 1.0, 1.0, 1.0, 1.0, 1.0, 1.0, 1.0, 1.0, 1.0, 1.0, 1.0, 1.0, 1.0, 1.0, 1.0, 1.0, 1.0, 1.0, 1.0, 1.0, 1.0, 1.0, 1.0, 1.0, 1.0, 1.0, 1.0, 1.0, 1.0, 1.0, 1.0, 1.0, 1.0, 1.0, 1.0, 1.0, 1.0, 1.0, 1.0, 1.0, 1.0, 1.0, 1.0, 0.5972, 0.5333, 0.4342, 1.0, 1.0, 1.0, 1.0, 1.0, 1.0, 1.0, 1.0, 1.0, 1.0, 1.0, 1.0, 1.0, 1.0, 1.0, 1.0, 1.0, 1.0, 1.0, 1.0, 1.0, 1.0, 1.0, 1.0, 1.0, 1.0, 1.0, 1.0, 1.0, 1.0, 1.0, 1.0, 1.0, 1.0, 1.0, 1.0, 1.0, 1.0, 1.0, 1.0, 1.0, 1.0, 1.0, 1.0, 1.0, 1.0, 1.0, 1.0, 1.0, 1.0, 1.0, 1.0, 1.0, 1.0, 1.0, 1.0, 1.0, 1.0, 1.0, 1.0, 1.0, 1.0, 1.0, 1.0, 1.0, 1.0, 1.0, 1.0, 1.0, 1.0, 1.0, 1.0, 1.0, 0.5972, 0.5333, 0.4342, 1.0, 1.0, 1.0, 1.0, 1.0, 1.0, 1.0, 1.0, 1.0, 0.9823, 0.9823, 0.9734, 1.0, 1.0, 1.0, 1.0, 1.0, 1.0, 1.0, 1.0, 1.0, 1.0, 1.0, 1.0, 1.0, 1.0, 1.0, 1.0, 1.0, 1.0, 1.0, 1.0, 1.0, 1.0, 1.0, 1.0, 1.0, 1.0, 1.0, 1.0, 1.0, 1.0, 1.0, 1.0, 1.0, 1.0, 1.0, 1.0, 1.0, 1.0, 1.0, 1.0, 1.0, 1.0, 1.0, 1.0, 1.0, 1.0, 1.0, 1.0, 1.0, 1.0, 1.0, 1.0, 1.0, 1.0, 1.0, 1.0, 1.0, 1.0, 1.0, 1.0, 1.0, 1.0, 1.0, 1.0, 1.0, 1.0, 1.0, 1.0, 1.0, 1.0, 1.0, 1.0, 1.0, 1.0, 1.0, 1.0, 1.0, 1.0, 1.0, 1.0, 1.0, 0.9823, 0.9823, 0.9734, 1.0, 1.0, 1.0, 1.0, 1.0, 1.0, 1.0, 1.0, 1.0, 1.0, 1.0, 1.0, 1.0, 1.0, 1.0, 1.0, 1.0, 1.0, 1.0, 1.0, 1.0, 1.0, 1.0, 1.0, 1.0, 1.0, 1.0, 1.0, 1.0, 1.0, 1.0, 1.0, 1.0, 1.0, 1.0, 1.0, 1.0, 1.0, 1.0, 1.0, 1.0, 1.0, 1.0, 1.0, 1.0, 1.0, 1.0, 1.0, 1.0, 1.0, 1.0, 1.0, 1.0, 1.0, 1.0, 1.0, 1.0, 1.0, 1.0, 1.0, 1.0, 1.0, 1.0, 1.0, 1.0, 1.0, 1.0, 1.0, 1.0, 1.0, 1.0, 1.0, 1.0, 1.0, 1.0, 1.0, 1.0, 1.0, 1.0, 1.0, 1.0, 1.0, 1.0, 1.0, 1.0, 1.0, 1.0, 1.0, 1.0, 1.0, 1.0, 1.0, 1.0, 1.0, 1.0, 1.0, 1.0, 1.0, 1.0, 1.0, 1.0, 1.0, 1.0, 1.0, 1.0, 1.0, 1.0, 1.0, 1.0, 1.0, 1.0, 1.0, 1.0, 1.0, 1.0, 1.0, 1.0, 1.0, 1.0, 1.0, 1.0, 1.0, 1.0, 1.0, 1.0, 1.0, 1.0, 1.0, 1.0, 1.0, 1.0, 1.0, 1.0, 1.0, 1.0, 1.0, 1.0, 1.0, 1.0, 1.0, 1.0, 1.0, 1.0, 1.0, 1.0, 1.0, 1.0, 1.0, 1.0, 1.0, 1.0, 1.0, 1.0, 1.0, 1.0, 1.0, 1.0, 1.0, 1.0, 1.0, 1.0, 1.0, 1.0, 1.0, 1.0, 1.0, 1.0, 1.0, 1.0, 1.0, 1.0, 1.0, 1.0, 1.0, 1.0, 1.0, 1.0, 1.0, 1.0, 1.0, 1.0, 1.0, 1.0, 1.0, 1.0, 1.0, 1.0, 1.0, 1.0, 1.0, 1.0, 1.0, 1.0, 1.0, 1.0, 1.0, 1.0, 1.0, 1.0, 1.0, 1.0, 1.0, 1.0, 1.0, 1.0, 1.0, 1.0, 1.0, 1.0, 1.0, 1.0, 1.0, 1.0, 1.0, 1.0, 1.0, 1.0, 1.0, 1.0, 1.0, 1.0, 1.0, 1.0, 1.0, 1.0, 1.0, 1.0, 1.0, 1.0, 1.0, 1.0, 1.0, 1.0, 1.0, 1.0, 1.0, 1.0, 1.0, 1.0, 1.0, 1.0, 1.0, 1.0, 1.0, 1.0, 0.2874, 0.1845, 0.03955, 1.0, 0.2918, 0.1845, 0.04231, 1.0, 0.2874, 0.1812, 0.0382, 1.0, 0.2874, 0.1812, 0.0382, 1.0, 0.2874, 0.1812, 0.0382, 1.0, 0.2874, 0.1812, 0.0382, 1.0, 0.2307, 0.1384, 0.03071, 1.0, 0.2789, 0.1746, 0.03689, 1.0, 0.2789, 0.1746, 0.03689, 1.0, 0.2307, 0.1384, 0.03071, 1.0, 0.2874, 0.1812, 0.0382, 1.0, 0.2874, 0.1812, 0.03955, 1.0, 0.2874, 0.1845, 0.03955, 1.0, 0.2874, 0.1812, 0.0382, 1.0, 0.2789, 0.1746, 0.03689, 1.0, 0.2874, 0.1812, 0.03955, 1.0, 0.2874, 0.1812, 0.0382, 1.0, 0.2918, 0.1845, 0.04231, 1.0, 0.2874, 0.1812, 0.0382, 1.0, 0.02732, 0.0137, 0.01096, 1.0, 0.03071, 0.01681, 0.01444, 1.0, 0.02416, 0.01033, 0.008023, 1.0, 0.02416, 0.01033, 0.008023, 1.0, 0.2307, 0.1384, 0.03071, 1.0, 0.2874, 0.1812, 0.0382, 1.0, 0.2874, 0.1812, 0.0382, 1.0, 0.2874, 0.1812, 0.0382, 1.0, 0.2918, 0.1845, 0.04231, 1.0, 0.2874, 0.1812, 0.0382, 1.0, 0.2874, 0.1812, 0.0382, 1.0, 0.2874, 0.1812, 0.0382, 1.0, 0.2874, 0.1812, 0.0382, 1.0, 0.2307, 0.1384, 0.03071, 1.0, 0.2874, 0.1812, 0.0382, 1.0, 0.05781, 0.2346, 0.2346, 1.0, 0.05781, 0.2346, 0.2384, 1.0, 0.06125, 0.01681, 0.009721, 1.0, 0.06125, 0.03689, 0.03071, 1.0, 0.06301, 0.01681, 0.01033, 1.0, 0.06125, 0.016, 0.009134, 1.0, 0.06125, 0.01681, 0.009721, 1.0, 0.06125, 0.016, 0.009134, 1.0, 0.06125, 0.016, 0.009134, 1.0, 0.06301, 0.01681, 0.01033, 1.0, 0.05951, 0.1221, 0.1195, 1.0, 0.05781, 0.1912, 0.1912, 1.0, 0.05781, 0.2346, 0.2346, 1.0, 0.06125, 0.03689, 0.03071, 1.0, 0.06125, 0.016, 0.009134, 1.0, 0.05781, 0.1912, 0.1912, 1.0, 0.06125, 0.01681, 0.009721, 1.0, 0.05781, 0.2346, 0.2384, 1.0, 0.05951, 0.1221, 0.1195, 1.0, 0.06301, 0.01681, 0.01033, 1.0, 0.107, 0.09306, 0.09084, 1.0, 0.3325, 0.3185, 0.3185, 1.0, 0.05951, 0.04667, 0.04374, 1.0, 0.02519, 0.01096, 0.008568, 1.0, 0.06125, 0.016, 0.009134, 1.0, 0.06125, 0.03689, 0.03071, 1.0, 0.06125, 0.01681, 0.009721, 1.0, 0.06125, 0.01681, 0.009721, 1.0, 0.06125, 0.01681, 0.009721, 1.0, 0.06301, 0.01681, 0.01033, 1.0, 0.06125, 0.016, 0.009134, 1.0, 0.06125, 0.016, 0.009134, 1.0, 0.06125, 0.03689, 0.03071, 1.0, 0.06125, 0.01681, 0.009721, 1.0, 0.06125, 0.016, 0.009134, 1.0, 0.06125, 0.01681, 0.009721, 1.0, 0.7084, 0.6584, 0.5906, 1.0, 0.7758, 0.7758, 0.7758, 1.0, 0.03071, 0.01681, 0.01444, 1.0, 0.02732, 0.0137, 0.01096, 1.0, 0.02416, 0.01033, 0.008023, 1.0, 0.02416, 0.01033, 0.008023, 1.0, 0.08022, 0.0648, 0.06301, 1.0, 0.0331, 0.02029, 0.01764, 1.0, 0.02416, 0.01033, 0.008023, 1.0, 0.02416, 0.01033, 0.008023, 1.0, 0.8148, 0.8148, 0.8148, 1.0, 0.0331, 0.02122, 0.0185, 1.0, 0.02519, 0.01096, 0.008568, 1.0, 0.05951, 0.04667, 0.04374, 1.0, 0.02416, 0.01033, 0.008023, 1.0, 0.02416, 0.01033, 0.008023, 1.0, 1.0, 1.0, 1.0, 1.0, 1.0, 1.0, 1.0, 1.0, 1.0, 1.0, 1.0, 1.0, 1.0, 1.0, 1.0, 1.0, 1.0, 1.0, 1.0, 1.0, 1.0, 1.0, 1.0, 1.0, 1.0, 1.0, 1.0, 1.0, 1.0, 1.0, 1.0, 1.0, 1.0, 1.0, 1.0, 1.0, 1.0, 1.0, 1.0, 1.0, 1.0, 1.0, 1.0, 1.0, 1.0, 1.0, 1.0, 1.0, 1.0, 1.0, 1.0, 1.0, 1.0, 1.0, 1.0, 1.0, 1.0, 1.0, 1.0, 1.0, 1.0, 1.0, 1.0, 1.0, 1.0, 1.0, 1.0, 1.0, 1.0, 1.0, 1.0, 1.0, 1.0, 1.0, 1.0, 1.0, 1.0, 1.0, 1.0, 1.0, 1.0, 1.0, 1.0, 1.0, 1.0, 1.0, 1.0, 1.0, 1.0, 1.0, 1.0, 1.0, 1.0, 1.0, 1.0, 1.0, 1.0, 1.0, 1.0, 1.0, 1.0, 1.0, 1.0, 1.0, 1.0, 1.0, 1.0, 1.0, 1.0, 1.0, 1.0, 1.0, 0.05781, 0.2346, 0.2384, 1.0, 0.05951, 0.1221, 0.1195, 1.0, 0.05781, 0.1912, 0.1912, 1.0, 0.05781, 0.2346, 0.2346, 1.0])
me_casasuburbana3.use_remesh_fix_poles = True
me_casasuburbana3.use_remesh_preserve_attributes = False
me_casasuburbana3.update()

# ---- objects
ob_casasuburbana1 = bpy.data.objects.new('CasaSuburbana1', me_casasuburbana1)
ob_light = bpy.data.objects.new('Light', light_light)
ob_camera = bpy.data.objects.new('Camera', cam_camera)
ob_casasuburbana2 = bpy.data.objects.new('CasaSuburbana2', me_casasuburbana2)
ob_casasuburbana3 = bpy.data.objects.new('CasaSuburbana3', me_casasuburbana3)

# ---- transforms, parenting, visibility, modifiers, constraints
ob_casasuburbana1.location = (0.0, 0.0, 0.0)
ob_casasuburbana1.lock_rotations_4d = False
ob_casasuburbana1.empty_display_type = 'ARROWS'
ob_casasuburbana1.lineart.crease_threshold = 0.0
ob_light.location = (4.076, 1.005, 5.904)
ob_light.rotation_euler = (0.6503, 0.05522, 1.866)
ob_light.lock_rotations_4d = False
ob_light.empty_display_type = 'ARROWS'
ob_light.color = (0.0, 0.0, 0.0, 0.0)
ob_light.lineart.crease_threshold = 0.0
ob_camera.location = (7.359, -6.926, 4.958)
ob_camera.rotation_euler = (1.109, 0.0, 0.8149)
ob_camera.lock_rotations_4d = False
ob_camera.empty_display_type = 'ARROWS'
ob_camera.color = (0.0, 0.0, 0.0, 0.0)
ob_camera.display_type = 'WIRE'
ob_camera.lineart.crease_threshold = 0.0
ob_casasuburbana2.location = (0.0, 0.0, 0.0)
ob_casasuburbana3.location = (0.0, 0.0, 0.0)

# ---- collection membership
col_collection.objects.link(ob_casasuburbana1)
col_collection.objects.link(ob_light)
col_collection.objects.link(ob_camera)
col_collection.objects.link(ob_casasuburbana2)
col_collection.objects.link(ob_casasuburbana3)

# ---- scene / render settings (as saved in the file)
scene.camera = ob_camera
scene.frame_start = 1; scene.frame_end = 250; scene.frame_set(1)
scene.render.engine = 'BLENDER_EEVEE_NEXT'
scene.cycles.sampling_pattern = 'TABULATED_SOBOL'
scene.cycles.use_light_tree = False
scene.view_settings.view_transform = 'Filmic'
bpy.context.view_layer.update()
